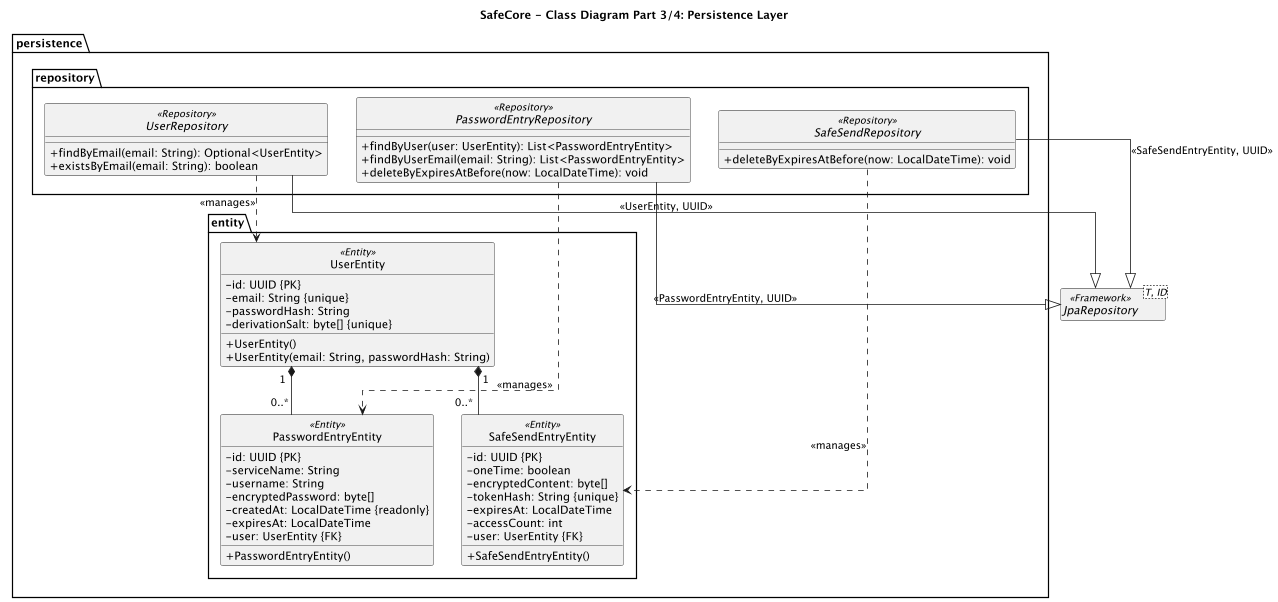

The diagram above was rendered by PlantUML. Its source (embedded in the PNG):
@startuml SafeCore_Class_Diagram_Part3_Persistence

top to bottom direction

skinparam style strictuml
skinparam linetype ortho
skinparam monochrome true
skinparam shadowing false
skinparam classAttributeIconSize 0
skinparam defaultTextAlignment left
hide empty members

title SafeCore - Class Diagram Part 3/4: Persistence Layer

package "persistence.entity" {

    class UserEntity <<Entity>> {
        - id: UUID {PK}
        - email: String {unique}
        - passwordHash: String
        - derivationSalt: byte[] {unique}
        __
        + UserEntity()
        + UserEntity(email: String, passwordHash: String)
    }

    class PasswordEntryEntity <<Entity>> {
        - id: UUID {PK}
        - serviceName: String
        - username: String
        - encryptedPassword: byte[]
        - createdAt: LocalDateTime {readonly}
        - expiresAt: LocalDateTime
        - user: UserEntity {FK}
        __
        + PasswordEntryEntity()
    }

    class SafeSendEntryEntity <<Entity>> {
        - id: UUID {PK}
        - oneTime: boolean
        - encryptedContent: byte[]
        - tokenHash: String {unique}
        - expiresAt: LocalDateTime
        - accessCount: int
        - user: UserEntity {FK}
        __
        + SafeSendEntryEntity()
    }
}

package "persistence.repository" {

    interface UserRepository <<Repository>> {
        __
        + findByEmail(email: String): Optional<UserEntity>
        + existsByEmail(email: String): boolean
    }

    interface PasswordEntryRepository <<Repository>> {
        __
        + findByUser(user: UserEntity): List<PasswordEntryEntity>
        + findByUserEmail(email: String): List<PasswordEntryEntity>
        + deleteByExpiresAtBefore(now: LocalDateTime): void
    }

    interface SafeSendRepository <<Repository>> {
        __
        + deleteByExpiresAtBefore(now: LocalDateTime): void
    }
}

interface "JpaRepository<T, ID>" as JpaRepository <<Framework>>

UserEntity "1" *-- "0..*" PasswordEntryEntity
UserEntity "1" *-- "0..*" SafeSendEntryEntity

UserRepository --|> JpaRepository : <<UserEntity, UUID>>
PasswordEntryRepository --|> JpaRepository : <<PasswordEntryEntity, UUID>>
SafeSendRepository --|> JpaRepository : <<SafeSendEntryEntity, UUID>>

UserRepository ..> UserEntity : <<manages>>
PasswordEntryRepository ..> PasswordEntryEntity : <<manages>>
SafeSendRepository ..> SafeSendEntryEntity : <<manages>>

@enduml